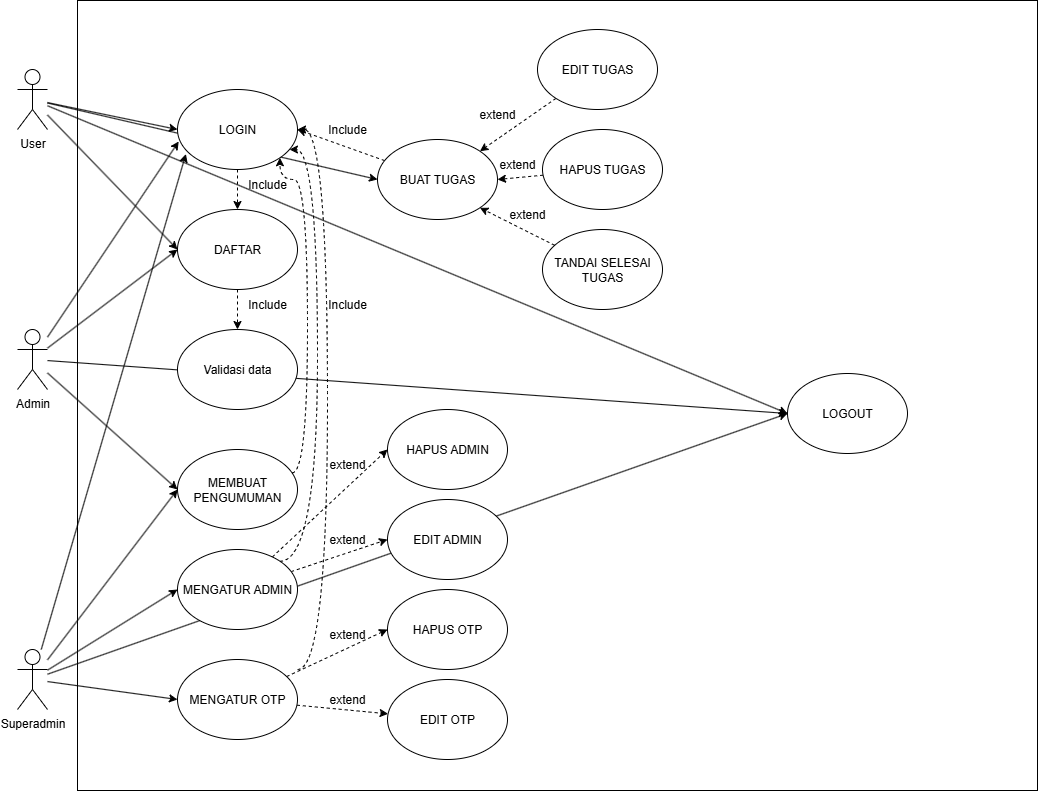

The diagram above was exported from draw.io. Its source (the exported page's mxGraphModel, read from the mxfile embedded in the PNG):
<mxGraphModel dx="1290" dy="881" grid="1" gridSize="10" guides="1" tooltips="1" connect="1" arrows="1" fold="1" page="1" pageScale="1" pageWidth="1169" pageHeight="827" background="none" math="0" shadow="0">
  <root>
    <mxCell id="0" />
    <mxCell id="1" parent="0" />
    <mxCell id="9jN8A3NKDxMvRWM-vYOK-1781" value="" style="rounded=0;whiteSpace=wrap;html=1;movable=0;resizable=0;rotatable=0;deletable=0;editable=0;locked=1;connectable=0;" vertex="1" parent="1">
      <mxGeometry x="120" y="20" width="960" height="790" as="geometry" />
    </mxCell>
    <mxCell id="9jN8A3NKDxMvRWM-vYOK-1793" style="rounded=0;orthogonalLoop=1;jettySize=auto;html=1;entryX=0;entryY=0.5;entryDx=0;entryDy=0;" edge="1" parent="1" source="9jN8A3NKDxMvRWM-vYOK-1782" target="9jN8A3NKDxMvRWM-vYOK-1787">
      <mxGeometry relative="1" as="geometry" />
    </mxCell>
    <mxCell id="9jN8A3NKDxMvRWM-vYOK-1797" style="rounded=0;orthogonalLoop=1;jettySize=auto;html=1;entryX=0;entryY=0.5;entryDx=0;entryDy=0;" edge="1" parent="1" source="9jN8A3NKDxMvRWM-vYOK-1782" target="9jN8A3NKDxMvRWM-vYOK-1784">
      <mxGeometry relative="1" as="geometry" />
    </mxCell>
    <mxCell id="9jN8A3NKDxMvRWM-vYOK-1814" style="rounded=0;orthogonalLoop=1;jettySize=auto;html=1;entryX=0;entryY=0.5;entryDx=0;entryDy=0;" edge="1" parent="1" source="9jN8A3NKDxMvRWM-vYOK-1782" target="9jN8A3NKDxMvRWM-vYOK-1799">
      <mxGeometry relative="1" as="geometry" />
    </mxCell>
    <mxCell id="9jN8A3NKDxMvRWM-vYOK-1840" style="rounded=0;orthogonalLoop=1;jettySize=auto;html=1;entryX=0;entryY=0.5;entryDx=0;entryDy=0;" edge="1" parent="1" source="9jN8A3NKDxMvRWM-vYOK-1782" target="9jN8A3NKDxMvRWM-vYOK-1803">
      <mxGeometry relative="1" as="geometry" />
    </mxCell>
    <mxCell id="9jN8A3NKDxMvRWM-vYOK-1782" value="User" style="shape=umlActor;verticalLabelPosition=bottom;verticalAlign=top;html=1;outlineConnect=0;" vertex="1" parent="1">
      <mxGeometry x="60" y="89" width="30" height="60" as="geometry" />
    </mxCell>
    <mxCell id="9jN8A3NKDxMvRWM-vYOK-1791" style="edgeStyle=orthogonalEdgeStyle;rounded=0;orthogonalLoop=1;jettySize=auto;html=1;entryX=0.5;entryY=0;entryDx=0;entryDy=0;dashed=1;" edge="1" parent="1" source="9jN8A3NKDxMvRWM-vYOK-1784" target="9jN8A3NKDxMvRWM-vYOK-1790">
      <mxGeometry relative="1" as="geometry" />
    </mxCell>
    <mxCell id="9jN8A3NKDxMvRWM-vYOK-1784" value="DAFTAR" style="ellipse;whiteSpace=wrap;html=1;" vertex="1" parent="1">
      <mxGeometry x="220" y="229" width="120" height="80" as="geometry" />
    </mxCell>
    <mxCell id="9jN8A3NKDxMvRWM-vYOK-1813" style="rounded=0;orthogonalLoop=1;jettySize=auto;html=1;entryX=0;entryY=0.5;entryDx=0;entryDy=0;" edge="1" parent="1" source="9jN8A3NKDxMvRWM-vYOK-1785" target="9jN8A3NKDxMvRWM-vYOK-1804">
      <mxGeometry relative="1" as="geometry" />
    </mxCell>
    <mxCell id="9jN8A3NKDxMvRWM-vYOK-1841" style="rounded=0;orthogonalLoop=1;jettySize=auto;html=1;entryX=0;entryY=0.5;entryDx=0;entryDy=0;" edge="1" parent="1" source="9jN8A3NKDxMvRWM-vYOK-1785" target="9jN8A3NKDxMvRWM-vYOK-1803">
      <mxGeometry relative="1" as="geometry" />
    </mxCell>
    <mxCell id="9jN8A3NKDxMvRWM-vYOK-1785" value="Admin&lt;span style=&quot;color: rgba(0, 0, 0, 0); font-family: monospace; font-size: 0px; text-align: start;&quot;&gt;%3CmxGraphModel%3E%3Croot%3E%3CmxCell%20id%3D%220%22%2F%3E%3CmxCell%20id%3D%221%22%20parent%3D%220%22%2F%3E%3CmxCell%20id%3D%222%22%20value%3D%22User%22%20style%3D%22shape%3DumlActor%3BverticalLabelPosition%3Dbottom%3BverticalAlign%3Dtop%3Bhtml%3D1%3BoutlineConnect%3D0%3B%22%20vertex%3D%221%22%20parent%3D%221%22%3E%3CmxGeometry%20x%3D%2260%22%20y%3D%22110%22%20width%3D%2230%22%20height%3D%2260%22%20as%3D%22geometry%22%2F%3E%3C%2FmxCell%3E%3C%2Froot%3E%3C%2FmxGraphModel%3E&lt;/span&gt;&lt;span style=&quot;color: rgba(0, 0, 0, 0); font-family: monospace; font-size: 0px; text-align: start;&quot;&gt;%3CmxGraphModel%3E%3Croot%3E%3CmxCell%20id%3D%220%22%2F%3E%3CmxCell%20id%3D%221%22%20parent%3D%220%22%2F%3E%3CmxCell%20id%3D%222%22%20value%3D%22User%22%20style%3D%22shape%3DumlActor%3BverticalLabelPosition%3Dbottom%3BverticalAlign%3Dtop%3Bhtml%3D1%3BoutlineConnect%3D0%3B%22%20vertex%3D%221%22%20parent%3D%221%22%3E%3CmxGeometry%20x%3D%2260%22%20y%3D%22110%22%20width%3D%2230%22%20height%3D%2260%22%20as%3D%22geometry%22%2F%3E%3C%2FmxCell%3E%3C%2Froot%3E%3C%2FmxGraphModel%3E&lt;/span&gt;" style="shape=umlActor;verticalLabelPosition=bottom;verticalAlign=top;html=1;outlineConnect=0;" vertex="1" parent="1">
      <mxGeometry x="60" y="349" width="30" height="60" as="geometry" />
    </mxCell>
    <mxCell id="9jN8A3NKDxMvRWM-vYOK-1810" style="rounded=0;orthogonalLoop=1;jettySize=auto;html=1;entryX=0;entryY=0.5;entryDx=0;entryDy=0;" edge="1" parent="1" source="9jN8A3NKDxMvRWM-vYOK-1786" target="9jN8A3NKDxMvRWM-vYOK-1804">
      <mxGeometry relative="1" as="geometry" />
    </mxCell>
    <mxCell id="9jN8A3NKDxMvRWM-vYOK-1811" style="rounded=0;orthogonalLoop=1;jettySize=auto;html=1;entryX=0;entryY=0.5;entryDx=0;entryDy=0;" edge="1" parent="1" source="9jN8A3NKDxMvRWM-vYOK-1786" target="9jN8A3NKDxMvRWM-vYOK-1806">
      <mxGeometry relative="1" as="geometry" />
    </mxCell>
    <mxCell id="9jN8A3NKDxMvRWM-vYOK-1812" style="rounded=0;orthogonalLoop=1;jettySize=auto;html=1;entryX=0;entryY=0.5;entryDx=0;entryDy=0;" edge="1" parent="1" source="9jN8A3NKDxMvRWM-vYOK-1786" target="9jN8A3NKDxMvRWM-vYOK-1805">
      <mxGeometry relative="1" as="geometry" />
    </mxCell>
    <mxCell id="9jN8A3NKDxMvRWM-vYOK-1842" style="rounded=0;orthogonalLoop=1;jettySize=auto;html=1;entryX=0;entryY=0.5;entryDx=0;entryDy=0;" edge="1" parent="1" source="9jN8A3NKDxMvRWM-vYOK-1786" target="9jN8A3NKDxMvRWM-vYOK-1803">
      <mxGeometry relative="1" as="geometry" />
    </mxCell>
    <mxCell id="9jN8A3NKDxMvRWM-vYOK-1786" value="Superadmin" style="shape=umlActor;verticalLabelPosition=bottom;verticalAlign=top;html=1;outlineConnect=0;" vertex="1" parent="1">
      <mxGeometry x="60" y="669" width="30" height="60" as="geometry" />
    </mxCell>
    <mxCell id="9jN8A3NKDxMvRWM-vYOK-1788" style="edgeStyle=orthogonalEdgeStyle;rounded=0;orthogonalLoop=1;jettySize=auto;html=1;entryX=0.5;entryY=0;entryDx=0;entryDy=0;dashed=1;" edge="1" parent="1" source="9jN8A3NKDxMvRWM-vYOK-1787" target="9jN8A3NKDxMvRWM-vYOK-1784">
      <mxGeometry relative="1" as="geometry" />
    </mxCell>
    <mxCell id="9jN8A3NKDxMvRWM-vYOK-1787" value="LOGIN" style="ellipse;whiteSpace=wrap;html=1;" vertex="1" parent="1">
      <mxGeometry x="220" y="109" width="120" height="80" as="geometry" />
    </mxCell>
    <mxCell id="9jN8A3NKDxMvRWM-vYOK-1789" value="Include" style="text;html=1;align=center;verticalAlign=middle;whiteSpace=wrap;rounded=0;" vertex="1" parent="1">
      <mxGeometry x="280" y="189" width="60" height="30" as="geometry" />
    </mxCell>
    <mxCell id="9jN8A3NKDxMvRWM-vYOK-1790" value="Validasi data" style="ellipse;whiteSpace=wrap;html=1;" vertex="1" parent="1">
      <mxGeometry x="220" y="349" width="120" height="80" as="geometry" />
    </mxCell>
    <mxCell id="9jN8A3NKDxMvRWM-vYOK-1792" value="Include" style="text;html=1;align=center;verticalAlign=middle;whiteSpace=wrap;rounded=0;" vertex="1" parent="1">
      <mxGeometry x="280" y="309" width="60" height="30" as="geometry" />
    </mxCell>
    <mxCell id="9jN8A3NKDxMvRWM-vYOK-1794" style="rounded=0;orthogonalLoop=1;jettySize=auto;html=1;entryX=0.01;entryY=0.65;entryDx=0;entryDy=0;entryPerimeter=0;" edge="1" parent="1" source="9jN8A3NKDxMvRWM-vYOK-1785" target="9jN8A3NKDxMvRWM-vYOK-1787">
      <mxGeometry relative="1" as="geometry" />
    </mxCell>
    <mxCell id="9jN8A3NKDxMvRWM-vYOK-1795" style="rounded=0;orthogonalLoop=1;jettySize=auto;html=1;entryX=0.07;entryY=0.806;entryDx=0;entryDy=0;entryPerimeter=0;" edge="1" parent="1" source="9jN8A3NKDxMvRWM-vYOK-1786" target="9jN8A3NKDxMvRWM-vYOK-1787">
      <mxGeometry relative="1" as="geometry" />
    </mxCell>
    <mxCell id="9jN8A3NKDxMvRWM-vYOK-1798" style="rounded=0;orthogonalLoop=1;jettySize=auto;html=1;entryX=0;entryY=0.5;entryDx=0;entryDy=0;" edge="1" parent="1" source="9jN8A3NKDxMvRWM-vYOK-1785" target="9jN8A3NKDxMvRWM-vYOK-1784">
      <mxGeometry relative="1" as="geometry">
        <mxPoint x="210" y="285" as="targetPoint" />
      </mxGeometry>
    </mxCell>
    <mxCell id="9jN8A3NKDxMvRWM-vYOK-1823" style="rounded=0;orthogonalLoop=1;jettySize=auto;html=1;entryX=1;entryY=0.5;entryDx=0;entryDy=0;dashed=1;" edge="1" parent="1" source="9jN8A3NKDxMvRWM-vYOK-1799" target="9jN8A3NKDxMvRWM-vYOK-1787">
      <mxGeometry relative="1" as="geometry" />
    </mxCell>
    <mxCell id="9jN8A3NKDxMvRWM-vYOK-1799" value="BUAT TUGAS" style="ellipse;whiteSpace=wrap;html=1;" vertex="1" parent="1">
      <mxGeometry x="420" y="159" width="120" height="80" as="geometry" />
    </mxCell>
    <mxCell id="9jN8A3NKDxMvRWM-vYOK-1816" style="rounded=0;orthogonalLoop=1;jettySize=auto;html=1;entryX=1;entryY=0;entryDx=0;entryDy=0;dashed=1;" edge="1" parent="1" source="9jN8A3NKDxMvRWM-vYOK-1800" target="9jN8A3NKDxMvRWM-vYOK-1799">
      <mxGeometry relative="1" as="geometry" />
    </mxCell>
    <mxCell id="9jN8A3NKDxMvRWM-vYOK-1800" value="EDIT TUGAS" style="ellipse;whiteSpace=wrap;html=1;" vertex="1" parent="1">
      <mxGeometry x="580" y="49" width="120" height="80" as="geometry" />
    </mxCell>
    <mxCell id="9jN8A3NKDxMvRWM-vYOK-1817" style="rounded=0;orthogonalLoop=1;jettySize=auto;html=1;entryX=1;entryY=0.5;entryDx=0;entryDy=0;dashed=1;" edge="1" parent="1" source="9jN8A3NKDxMvRWM-vYOK-1801" target="9jN8A3NKDxMvRWM-vYOK-1799">
      <mxGeometry relative="1" as="geometry" />
    </mxCell>
    <mxCell id="9jN8A3NKDxMvRWM-vYOK-1801" value="HAPUS TUGAS" style="ellipse;whiteSpace=wrap;html=1;" vertex="1" parent="1">
      <mxGeometry x="585" y="149" width="120" height="80" as="geometry" />
    </mxCell>
    <mxCell id="9jN8A3NKDxMvRWM-vYOK-1818" style="rounded=0;orthogonalLoop=1;jettySize=auto;html=1;entryX=1;entryY=1;entryDx=0;entryDy=0;dashed=1;" edge="1" parent="1" source="9jN8A3NKDxMvRWM-vYOK-1802" target="9jN8A3NKDxMvRWM-vYOK-1799">
      <mxGeometry relative="1" as="geometry" />
    </mxCell>
    <mxCell id="9jN8A3NKDxMvRWM-vYOK-1802" value="TANDAI SELESAI TUGAS" style="ellipse;whiteSpace=wrap;html=1;" vertex="1" parent="1">
      <mxGeometry x="585" y="249" width="120" height="80" as="geometry" />
    </mxCell>
    <mxCell id="9jN8A3NKDxMvRWM-vYOK-1803" value="LOGOUT" style="ellipse;whiteSpace=wrap;html=1;" vertex="1" parent="1">
      <mxGeometry x="830" y="393" width="120" height="80" as="geometry" />
    </mxCell>
    <mxCell id="9jN8A3NKDxMvRWM-vYOK-1804" value="MEMBUAT PENGUMUMAN" style="ellipse;whiteSpace=wrap;html=1;" vertex="1" parent="1">
      <mxGeometry x="220" y="469" width="120" height="80" as="geometry" />
    </mxCell>
    <mxCell id="9jN8A3NKDxMvRWM-vYOK-1829" style="rounded=0;orthogonalLoop=1;jettySize=auto;html=1;entryX=0;entryY=0.5;entryDx=0;entryDy=0;dashed=1;" edge="1" parent="1" source="9jN8A3NKDxMvRWM-vYOK-1805" target="9jN8A3NKDxMvRWM-vYOK-1827">
      <mxGeometry relative="1" as="geometry" />
    </mxCell>
    <mxCell id="9jN8A3NKDxMvRWM-vYOK-1830" style="rounded=0;orthogonalLoop=1;jettySize=auto;html=1;dashed=1;" edge="1" parent="1" source="9jN8A3NKDxMvRWM-vYOK-1805" target="9jN8A3NKDxMvRWM-vYOK-1828">
      <mxGeometry relative="1" as="geometry" />
    </mxCell>
    <mxCell id="9jN8A3NKDxMvRWM-vYOK-1838" style="edgeStyle=orthogonalEdgeStyle;rounded=0;orthogonalLoop=1;jettySize=auto;html=1;entryX=1;entryY=0.5;entryDx=0;entryDy=0;curved=1;dashed=1;" edge="1" parent="1" target="9jN8A3NKDxMvRWM-vYOK-1787">
      <mxGeometry relative="1" as="geometry">
        <mxPoint x="340" y="689" as="sourcePoint" />
        <Array as="points">
          <mxPoint x="370" y="689" />
          <mxPoint x="370" y="149" />
        </Array>
      </mxGeometry>
    </mxCell>
    <mxCell id="9jN8A3NKDxMvRWM-vYOK-1805" value="MENGATUR OTP" style="ellipse;whiteSpace=wrap;html=1;" vertex="1" parent="1">
      <mxGeometry x="220" y="679" width="120" height="80" as="geometry" />
    </mxCell>
    <mxCell id="9jN8A3NKDxMvRWM-vYOK-1825" style="rounded=0;orthogonalLoop=1;jettySize=auto;html=1;entryX=0;entryY=0.5;entryDx=0;entryDy=0;dashed=1;" edge="1" parent="1" source="9jN8A3NKDxMvRWM-vYOK-1806" target="9jN8A3NKDxMvRWM-vYOK-1808">
      <mxGeometry relative="1" as="geometry" />
    </mxCell>
    <mxCell id="9jN8A3NKDxMvRWM-vYOK-1826" style="rounded=0;orthogonalLoop=1;jettySize=auto;html=1;entryX=0;entryY=0.5;entryDx=0;entryDy=0;dashed=1;" edge="1" parent="1" source="9jN8A3NKDxMvRWM-vYOK-1806" target="9jN8A3NKDxMvRWM-vYOK-1807">
      <mxGeometry relative="1" as="geometry" />
    </mxCell>
    <mxCell id="9jN8A3NKDxMvRWM-vYOK-1837" style="edgeStyle=orthogonalEdgeStyle;rounded=0;orthogonalLoop=1;jettySize=auto;html=1;curved=1;dashed=1;exitX=1;exitY=0;exitDx=0;exitDy=0;" edge="1" parent="1" source="9jN8A3NKDxMvRWM-vYOK-1806" target="9jN8A3NKDxMvRWM-vYOK-1787">
      <mxGeometry relative="1" as="geometry">
        <Array as="points">
          <mxPoint x="360" y="581" />
          <mxPoint x="360" y="169" />
        </Array>
      </mxGeometry>
    </mxCell>
    <mxCell id="9jN8A3NKDxMvRWM-vYOK-1806" value="MENGATUR ADMIN&lt;span style=&quot;color: rgba(0, 0, 0, 0); font-family: monospace; font-size: 0px; text-align: start; text-wrap-mode: nowrap;&quot;&gt;%3CmxGraphModel%3E%3Croot%3E%3CmxCell%20id%3D%220%22%2F%3E%3CmxCell%20id%3D%221%22%20parent%3D%220%22%2F%3E%3CmxCell%20id%3D%222%22%20value%3D%22BUAT%20TUGAS%22%20style%3D%22ellipse%3BwhiteSpace%3Dwrap%3Bhtml%3D1%3B%22%20vertex%3D%221%22%20parent%3D%221%22%3E%3CmxGeometry%20x%3D%22430%22%20y%3D%22140%22%20width%3D%22120%22%20height%3D%2280%22%20as%3D%22geometry%22%2F%3E%3C%2FmxCell%3E%3C%2Froot%3E%3C%2FmxGraphModel%3E&lt;/span&gt;" style="ellipse;whiteSpace=wrap;html=1;" vertex="1" parent="1">
      <mxGeometry x="220" y="569" width="120" height="80" as="geometry" />
    </mxCell>
    <mxCell id="9jN8A3NKDxMvRWM-vYOK-1807" value="EDIT ADMIN" style="ellipse;whiteSpace=wrap;html=1;" vertex="1" parent="1">
      <mxGeometry x="430" y="519" width="120" height="80" as="geometry" />
    </mxCell>
    <mxCell id="9jN8A3NKDxMvRWM-vYOK-1808" value="HAPUS ADMIN" style="ellipse;whiteSpace=wrap;html=1;" vertex="1" parent="1">
      <mxGeometry x="430" y="429" width="120" height="80" as="geometry" />
    </mxCell>
    <mxCell id="9jN8A3NKDxMvRWM-vYOK-1820" value="extend" style="text;html=1;align=center;verticalAlign=middle;whiteSpace=wrap;rounded=0;" vertex="1" parent="1">
      <mxGeometry x="510" y="119" width="60" height="30" as="geometry" />
    </mxCell>
    <mxCell id="9jN8A3NKDxMvRWM-vYOK-1821" value="extend" style="text;html=1;align=center;verticalAlign=middle;whiteSpace=wrap;rounded=0;" vertex="1" parent="1">
      <mxGeometry x="530" y="169" width="60" height="30" as="geometry" />
    </mxCell>
    <mxCell id="9jN8A3NKDxMvRWM-vYOK-1822" value="extend" style="text;html=1;align=center;verticalAlign=middle;whiteSpace=wrap;rounded=0;" vertex="1" parent="1">
      <mxGeometry x="540" y="219" width="60" height="30" as="geometry" />
    </mxCell>
    <mxCell id="9jN8A3NKDxMvRWM-vYOK-1824" value="Include" style="text;html=1;align=center;verticalAlign=middle;whiteSpace=wrap;rounded=0;" vertex="1" parent="1">
      <mxGeometry x="360" y="134" width="60" height="30" as="geometry" />
    </mxCell>
    <mxCell id="9jN8A3NKDxMvRWM-vYOK-1827" value="HAPUS OTP" style="ellipse;whiteSpace=wrap;html=1;" vertex="1" parent="1">
      <mxGeometry x="430" y="609" width="120" height="80" as="geometry" />
    </mxCell>
    <mxCell id="9jN8A3NKDxMvRWM-vYOK-1828" value="EDIT OTP" style="ellipse;whiteSpace=wrap;html=1;" vertex="1" parent="1">
      <mxGeometry x="430" y="699" width="120" height="80" as="geometry" />
    </mxCell>
    <mxCell id="9jN8A3NKDxMvRWM-vYOK-1831" value="extend" style="text;html=1;align=center;verticalAlign=middle;whiteSpace=wrap;rounded=0;" vertex="1" parent="1">
      <mxGeometry x="360" y="469" width="60" height="30" as="geometry" />
    </mxCell>
    <mxCell id="9jN8A3NKDxMvRWM-vYOK-1832" value="extend" style="text;html=1;align=center;verticalAlign=middle;whiteSpace=wrap;rounded=0;" vertex="1" parent="1">
      <mxGeometry x="360" y="544" width="60" height="30" as="geometry" />
    </mxCell>
    <mxCell id="9jN8A3NKDxMvRWM-vYOK-1833" value="extend" style="text;html=1;align=center;verticalAlign=middle;whiteSpace=wrap;rounded=0;" vertex="1" parent="1">
      <mxGeometry x="360" y="639" width="60" height="30" as="geometry" />
    </mxCell>
    <mxCell id="9jN8A3NKDxMvRWM-vYOK-1834" value="extend" style="text;html=1;align=center;verticalAlign=middle;whiteSpace=wrap;rounded=0;" vertex="1" parent="1">
      <mxGeometry x="360" y="704" width="60" height="30" as="geometry" />
    </mxCell>
    <mxCell id="9jN8A3NKDxMvRWM-vYOK-1836" value="Include" style="text;html=1;align=center;verticalAlign=middle;whiteSpace=wrap;rounded=0;" vertex="1" parent="1">
      <mxGeometry x="360" y="309" width="60" height="30" as="geometry" />
    </mxCell>
    <mxCell id="9jN8A3NKDxMvRWM-vYOK-1839" style="edgeStyle=orthogonalEdgeStyle;rounded=0;orthogonalLoop=1;jettySize=auto;html=1;curved=1;dashed=1;exitX=0.955;exitY=0.292;exitDx=0;exitDy=0;exitPerimeter=0;entryX=1;entryY=1;entryDx=0;entryDy=0;" edge="1" parent="1" source="9jN8A3NKDxMvRWM-vYOK-1804" target="9jN8A3NKDxMvRWM-vYOK-1787">
      <mxGeometry relative="1" as="geometry">
        <mxPoint x="310" y="595" as="sourcePoint" />
        <mxPoint x="320" y="183" as="targetPoint" />
        <Array as="points">
          <mxPoint x="350" y="492" />
          <mxPoint x="350" y="199" />
          <mxPoint x="322" y="199" />
        </Array>
      </mxGeometry>
    </mxCell>
  </root>
</mxGraphModel>